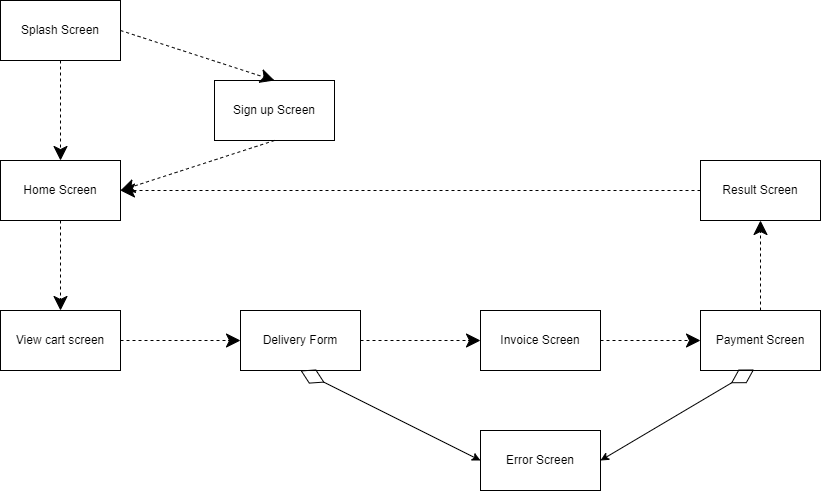

The diagram above was exported from draw.io. Its source (the exported page's mxGraphModel, read from the mxfile embedded in the PNG):
<mxGraphModel dx="1384" dy="780" grid="1" gridSize="10" guides="1" tooltips="1" connect="1" arrows="1" fold="1" page="1" pageScale="1" pageWidth="827" pageHeight="1169" math="0" shadow="0">
  <root>
    <mxCell id="WIyWlLk6GJQsqaUBKTNV-0" />
    <mxCell id="WIyWlLk6GJQsqaUBKTNV-1" parent="WIyWlLk6GJQsqaUBKTNV-0" />
    <mxCell id="rFLmHfkiyTrNzcuxDdMy-1" value="Splash Screen" style="rounded=0;whiteSpace=wrap;html=1;" vertex="1" parent="WIyWlLk6GJQsqaUBKTNV-1">
      <mxGeometry x="140" y="190" width="120" height="60" as="geometry" />
    </mxCell>
    <mxCell id="rFLmHfkiyTrNzcuxDdMy-2" value="Home Screen" style="rounded=0;whiteSpace=wrap;html=1;" vertex="1" parent="WIyWlLk6GJQsqaUBKTNV-1">
      <mxGeometry x="140" y="350" width="120" height="60" as="geometry" />
    </mxCell>
    <mxCell id="rFLmHfkiyTrNzcuxDdMy-3" value="View c&lt;span style=&quot;color: rgba(0, 0, 0, 0); font-family: monospace; font-size: 0px; text-align: start;&quot;&gt;%3CmxGraphModel%3E%3Croot%3E%3CmxCell%20id%3D%220%22%2F%3E%3CmxCell%20id%3D%221%22%20parent%3D%220%22%2F%3E%3CmxCell%20id%3D%222%22%20value%3D%22Home%20screen%22%20style%3D%22rounded%3D0%3BwhiteSpace%3Dwrap%3Bhtml%3D1%3B%22%20vertex%3D%221%22%20parent%3D%221%22%3E%3CmxGeometry%20x%3D%22140%22%20y%3D%22350%22%20width%3D%22120%22%20height%3D%2260%22%20as%3D%22geometry%22%2F%3E%3C%2FmxCell%3E%3C%2Froot%3E%3C%2FmxGraphModel%3E&lt;/span&gt;art screen" style="rounded=0;whiteSpace=wrap;html=1;" vertex="1" parent="WIyWlLk6GJQsqaUBKTNV-1">
      <mxGeometry x="140" y="500" width="120" height="60" as="geometry" />
    </mxCell>
    <mxCell id="rFLmHfkiyTrNzcuxDdMy-4" value="Delivery Form" style="rounded=0;whiteSpace=wrap;html=1;" vertex="1" parent="WIyWlLk6GJQsqaUBKTNV-1">
      <mxGeometry x="380" y="500" width="120" height="60" as="geometry" />
    </mxCell>
    <mxCell id="rFLmHfkiyTrNzcuxDdMy-5" value="Invoice Screen" style="rounded=0;whiteSpace=wrap;html=1;" vertex="1" parent="WIyWlLk6GJQsqaUBKTNV-1">
      <mxGeometry x="620" y="500" width="120" height="60" as="geometry" />
    </mxCell>
    <mxCell id="rFLmHfkiyTrNzcuxDdMy-6" value="Payment Screen" style="rounded=0;whiteSpace=wrap;html=1;" vertex="1" parent="WIyWlLk6GJQsqaUBKTNV-1">
      <mxGeometry x="840" y="500" width="120" height="60" as="geometry" />
    </mxCell>
    <mxCell id="rFLmHfkiyTrNzcuxDdMy-7" value="Result Screen" style="rounded=0;whiteSpace=wrap;html=1;" vertex="1" parent="WIyWlLk6GJQsqaUBKTNV-1">
      <mxGeometry x="840" y="350" width="120" height="60" as="geometry" />
    </mxCell>
    <mxCell id="rFLmHfkiyTrNzcuxDdMy-8" value="Error Screen" style="rounded=0;whiteSpace=wrap;html=1;" vertex="1" parent="WIyWlLk6GJQsqaUBKTNV-1">
      <mxGeometry x="620" y="620" width="120" height="60" as="geometry" />
    </mxCell>
    <mxCell id="rFLmHfkiyTrNzcuxDdMy-9" value="Sign up Screen" style="rounded=0;whiteSpace=wrap;html=1;" vertex="1" parent="WIyWlLk6GJQsqaUBKTNV-1">
      <mxGeometry x="354" y="270" width="120" height="60" as="geometry" />
    </mxCell>
    <mxCell id="rFLmHfkiyTrNzcuxDdMy-13" value="" style="endArrow=classic;dashed=1;endFill=1;endSize=12;html=1;rounded=0;exitX=0.5;exitY=1;exitDx=0;exitDy=0;" edge="1" parent="WIyWlLk6GJQsqaUBKTNV-1" source="rFLmHfkiyTrNzcuxDdMy-1" target="rFLmHfkiyTrNzcuxDdMy-2">
      <mxGeometry width="160" relative="1" as="geometry">
        <mxPoint x="400" y="360" as="sourcePoint" />
        <mxPoint x="560" y="360" as="targetPoint" />
      </mxGeometry>
    </mxCell>
    <mxCell id="rFLmHfkiyTrNzcuxDdMy-14" value="" style="endArrow=classic;dashed=1;endFill=1;endSize=12;html=1;rounded=0;exitX=1;exitY=0.5;exitDx=0;exitDy=0;entryX=0.5;entryY=0;entryDx=0;entryDy=0;" edge="1" parent="WIyWlLk6GJQsqaUBKTNV-1" source="rFLmHfkiyTrNzcuxDdMy-1" target="rFLmHfkiyTrNzcuxDdMy-9">
      <mxGeometry width="160" relative="1" as="geometry">
        <mxPoint x="260" y="210" as="sourcePoint" />
        <mxPoint x="260" y="310" as="targetPoint" />
      </mxGeometry>
    </mxCell>
    <mxCell id="rFLmHfkiyTrNzcuxDdMy-16" value="" style="endArrow=classic;dashed=1;endFill=1;endSize=12;html=1;rounded=0;exitX=0.5;exitY=1;exitDx=0;exitDy=0;entryX=1;entryY=0.5;entryDx=0;entryDy=0;" edge="1" parent="WIyWlLk6GJQsqaUBKTNV-1" source="rFLmHfkiyTrNzcuxDdMy-9" target="rFLmHfkiyTrNzcuxDdMy-2">
      <mxGeometry width="160" relative="1" as="geometry">
        <mxPoint x="270" y="230" as="sourcePoint" />
        <mxPoint x="424" y="280" as="targetPoint" />
      </mxGeometry>
    </mxCell>
    <mxCell id="rFLmHfkiyTrNzcuxDdMy-17" value="" style="endArrow=classic;dashed=1;endFill=1;endSize=12;html=1;rounded=0;exitX=0.5;exitY=1;exitDx=0;exitDy=0;" edge="1" parent="WIyWlLk6GJQsqaUBKTNV-1" source="rFLmHfkiyTrNzcuxDdMy-2" target="rFLmHfkiyTrNzcuxDdMy-3">
      <mxGeometry width="160" relative="1" as="geometry">
        <mxPoint x="210" y="260" as="sourcePoint" />
        <mxPoint x="210" y="360" as="targetPoint" />
      </mxGeometry>
    </mxCell>
    <mxCell id="rFLmHfkiyTrNzcuxDdMy-18" value="" style="endArrow=classic;dashed=1;endFill=1;endSize=12;html=1;rounded=0;exitX=1;exitY=0.5;exitDx=0;exitDy=0;entryX=0;entryY=0.5;entryDx=0;entryDy=0;" edge="1" parent="WIyWlLk6GJQsqaUBKTNV-1" source="rFLmHfkiyTrNzcuxDdMy-3" target="rFLmHfkiyTrNzcuxDdMy-4">
      <mxGeometry width="160" relative="1" as="geometry">
        <mxPoint x="220" y="270" as="sourcePoint" />
        <mxPoint x="220" y="370" as="targetPoint" />
      </mxGeometry>
    </mxCell>
    <mxCell id="rFLmHfkiyTrNzcuxDdMy-19" value="" style="endArrow=classic;dashed=1;endFill=1;endSize=12;html=1;rounded=0;exitX=1;exitY=0.5;exitDx=0;exitDy=0;entryX=0;entryY=0.5;entryDx=0;entryDy=0;" edge="1" parent="WIyWlLk6GJQsqaUBKTNV-1" source="rFLmHfkiyTrNzcuxDdMy-4" target="rFLmHfkiyTrNzcuxDdMy-5">
      <mxGeometry width="160" relative="1" as="geometry">
        <mxPoint x="230" y="280" as="sourcePoint" />
        <mxPoint x="230" y="380" as="targetPoint" />
      </mxGeometry>
    </mxCell>
    <mxCell id="rFLmHfkiyTrNzcuxDdMy-20" value="" style="endArrow=classic;dashed=1;endFill=1;endSize=12;html=1;rounded=0;exitX=1;exitY=0.5;exitDx=0;exitDy=0;entryX=0;entryY=0.5;entryDx=0;entryDy=0;" edge="1" parent="WIyWlLk6GJQsqaUBKTNV-1" source="rFLmHfkiyTrNzcuxDdMy-5" target="rFLmHfkiyTrNzcuxDdMy-6">
      <mxGeometry width="160" relative="1" as="geometry">
        <mxPoint x="240" y="290" as="sourcePoint" />
        <mxPoint x="240" y="390" as="targetPoint" />
      </mxGeometry>
    </mxCell>
    <mxCell id="rFLmHfkiyTrNzcuxDdMy-21" value="" style="endArrow=classic;dashed=1;endFill=1;endSize=12;html=1;rounded=0;exitX=0.5;exitY=0;exitDx=0;exitDy=0;entryX=0.5;entryY=1;entryDx=0;entryDy=0;" edge="1" parent="WIyWlLk6GJQsqaUBKTNV-1" source="rFLmHfkiyTrNzcuxDdMy-6" target="rFLmHfkiyTrNzcuxDdMy-7">
      <mxGeometry width="160" relative="1" as="geometry">
        <mxPoint x="750" y="540" as="sourcePoint" />
        <mxPoint x="850" y="540" as="targetPoint" />
      </mxGeometry>
    </mxCell>
    <mxCell id="rFLmHfkiyTrNzcuxDdMy-22" value="" style="endArrow=classic;dashed=1;endFill=1;endSize=12;html=1;rounded=0;exitX=0;exitY=0.5;exitDx=0;exitDy=0;entryX=1;entryY=0.5;entryDx=0;entryDy=0;" edge="1" parent="WIyWlLk6GJQsqaUBKTNV-1" source="rFLmHfkiyTrNzcuxDdMy-7" target="rFLmHfkiyTrNzcuxDdMy-2">
      <mxGeometry width="160" relative="1" as="geometry">
        <mxPoint x="760" y="550" as="sourcePoint" />
        <mxPoint x="860" y="550" as="targetPoint" />
      </mxGeometry>
    </mxCell>
    <mxCell id="rFLmHfkiyTrNzcuxDdMy-26" value="" style="endArrow=diamondThin;endFill=0;endSize=24;html=1;rounded=0;startArrow=classic;startFill=1;entryX=0.5;entryY=1;entryDx=0;entryDy=0;exitX=0;exitY=0.5;exitDx=0;exitDy=0;" edge="1" parent="WIyWlLk6GJQsqaUBKTNV-1" source="rFLmHfkiyTrNzcuxDdMy-8" target="rFLmHfkiyTrNzcuxDdMy-4">
      <mxGeometry width="160" relative="1" as="geometry">
        <mxPoint x="440" y="690" as="sourcePoint" />
        <mxPoint x="600" y="690" as="targetPoint" />
      </mxGeometry>
    </mxCell>
    <mxCell id="rFLmHfkiyTrNzcuxDdMy-27" value="" style="endArrow=diamondThin;endFill=0;endSize=24;html=1;rounded=0;startArrow=classic;startFill=1;entryX=0.447;entryY=0.983;entryDx=0;entryDy=0;exitX=1;exitY=0.5;exitDx=0;exitDy=0;entryPerimeter=0;" edge="1" parent="WIyWlLk6GJQsqaUBKTNV-1" source="rFLmHfkiyTrNzcuxDdMy-8" target="rFLmHfkiyTrNzcuxDdMy-6">
      <mxGeometry width="160" relative="1" as="geometry">
        <mxPoint x="630" y="660" as="sourcePoint" />
        <mxPoint x="450" y="570" as="targetPoint" />
      </mxGeometry>
    </mxCell>
  </root>
</mxGraphModel>